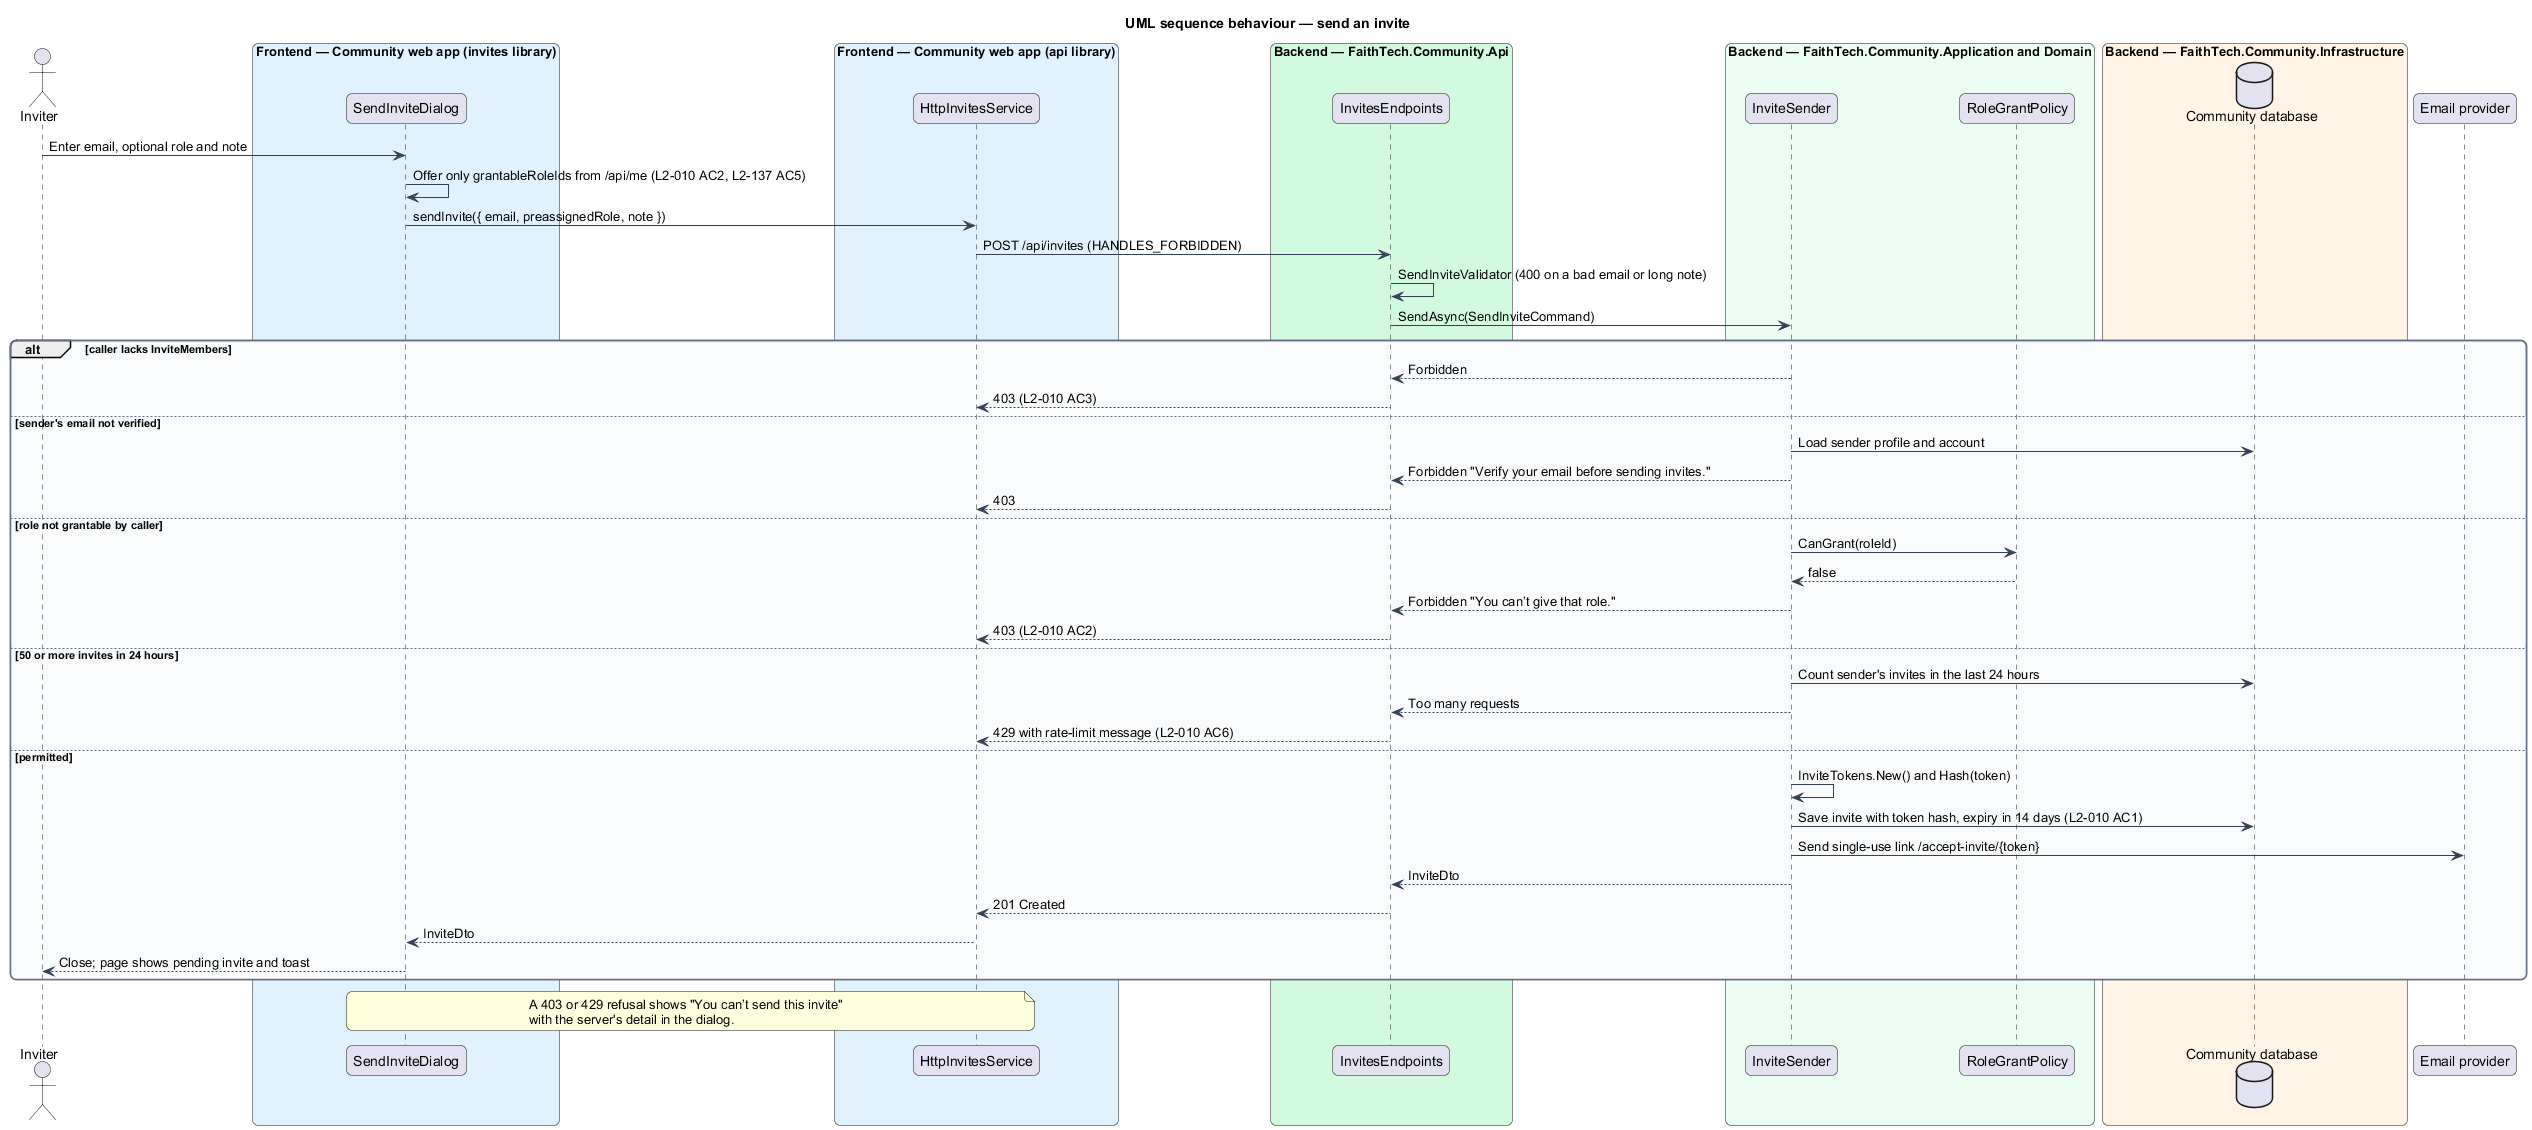

The diagram above was rendered by PlantUML. Its source (embedded in the PNG):
@startuml
title UML sequence behaviour — send an invite
skinparam backgroundColor #FFFFFF
skinparam shadowing false
skinparam roundcorner 12
skinparam defaultFontName Arial
skinparam ArrowColor #344054
skinparam rectangle {
  BorderColor #344054
  FontColor #101828
}
skinparam package {
  BorderColor #667085
  FontColor #101828
  BackgroundColor #F9FAFB
}
actor "Inviter" as actor
box "Frontend — Community web app (invites library)" #E0F2FE
  participant "SendInviteDialog" as dlg
end box
box "Frontend — Community web app (api library)" #E0F2FE
  participant "HttpInvitesService" as client
end box
box "Backend — FaithTech.Community.Api" #D1FADF
  participant "InvitesEndpoints" as ep
end box
box "Backend — FaithTech.Community.Application and Domain" #ECFDF3
  participant "InviteSender" as h
  participant "RoleGrantPolicy" as rp
end box
box "Backend — FaithTech.Community.Infrastructure" #FFF4E5
  database "Community database" as db
end box
participant "Email provider" as mail
actor -> dlg : Enter email, optional role and note
dlg -> dlg : Offer only grantableRoleIds from /api/me (L2-010 AC2, L2-137 AC5)
dlg -> client : sendInvite({ email, preassignedRole, note })
client -> ep : POST /api/invites (HANDLES_FORBIDDEN)
ep -> ep : SendInviteValidator (400 on a bad email or long note)
ep -> h : SendAsync(SendInviteCommand)
alt caller lacks InviteMembers
  h --> ep : Forbidden
  ep --> client : 403 (L2-010 AC3)
else sender's email not verified
  h -> db : Load sender profile and account
  h --> ep : Forbidden "Verify your email before sending invites."
  ep --> client : 403
else role not grantable by caller
  h -> rp : CanGrant(roleId)
  rp --> h : false
  h --> ep : Forbidden "You can’t give that role."
  ep --> client : 403 (L2-010 AC2)
else 50 or more invites in 24 hours
  h -> db : Count sender's invites in the last 24 hours
  h --> ep : Too many requests
  ep --> client : 429 with rate-limit message (L2-010 AC6)
else permitted
  h -> h : InviteTokens.New() and Hash(token)
  h -> db : Save invite with token hash, expiry in 14 days (L2-010 AC1)
  h -> mail : Send single-use link /accept-invite/{token}
  h --> ep : InviteDto
  ep --> client : 201 Created
  client --> dlg : InviteDto
  dlg --> actor : Close; page shows pending invite and toast
end
note over client, dlg
  A 403 or 429 refusal shows "You can’t send this invite"
  with the server's detail in the dialog.
end note
@enduml